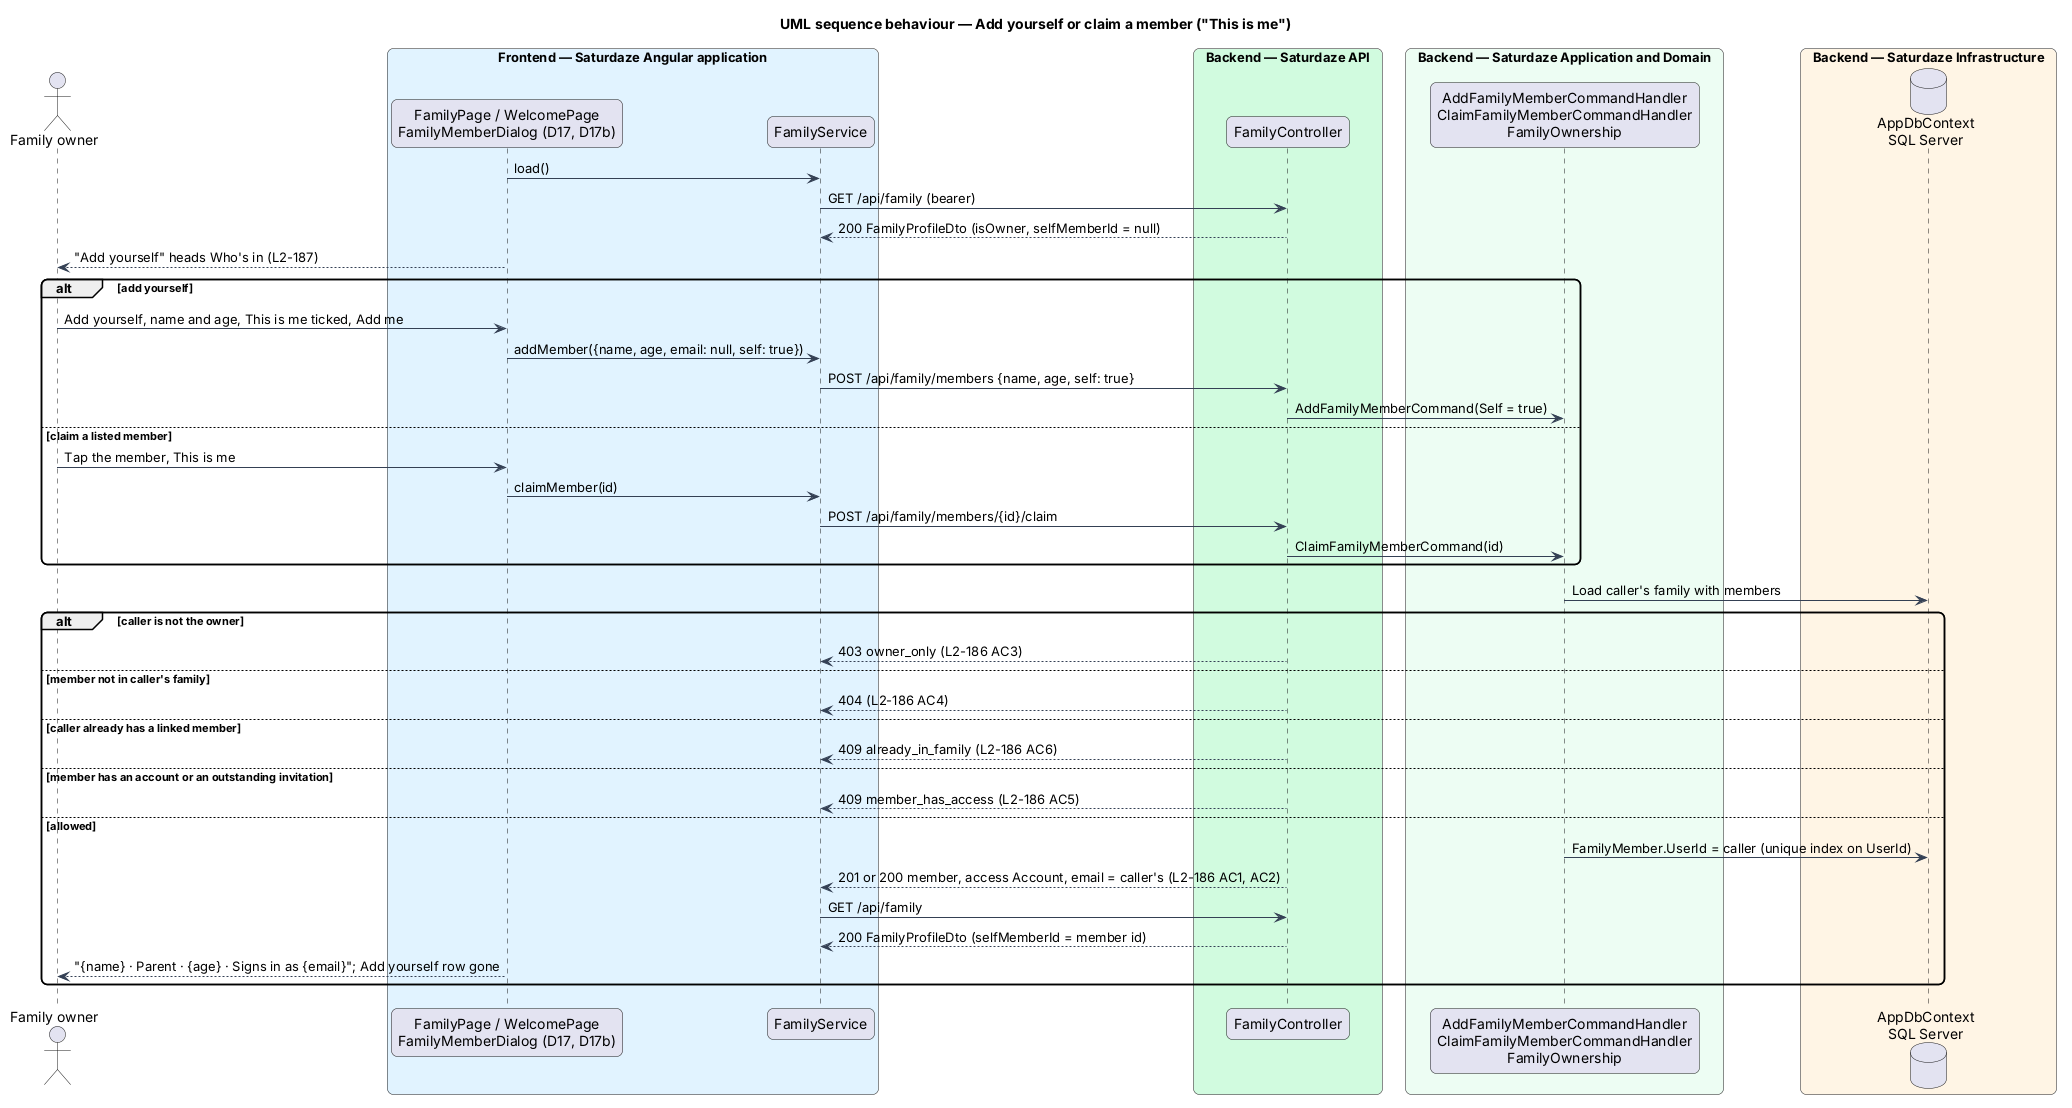

The diagram above was rendered by PlantUML. Its source (embedded in the PNG):
@startuml
title UML sequence behaviour — Add yourself or claim a member ("This is me")
skinparam backgroundColor #FFFFFF
skinparam shadowing false
skinparam roundcorner 12
skinparam defaultFontName Arial
skinparam ArrowColor #344054
actor "Family owner" as actor
box "Frontend — Saturdaze Angular application" #E0F2FE
 participant "FamilyPage / WelcomePage\nFamilyMemberDialog (D17, D17b)" as page
 participant "FamilyService" as client
end box
box "Backend — Saturdaze API" #D1FADF
 participant "FamilyController" as controller
end box
box "Backend — Saturdaze Application and Domain" #ECFDF3
 participant "AddFamilyMemberCommandHandler\nClaimFamilyMemberCommandHandler\nFamilyOwnership" as handler
end box
box "Backend — Saturdaze Infrastructure" #FFF4E5
 database "AppDbContext\nSQL Server" as db
end box
page -> client : load()
client -> controller : GET /api/family (bearer)
controller --> client : 200 FamilyProfileDto (isOwner, selfMemberId = null)
page --> actor : "Add yourself" heads Who's in (L2-187)
alt add yourself
  actor -> page : Add yourself, name and age, This is me ticked, Add me
  page -> client : addMember({name, age, email: null, self: true})
  client -> controller : POST /api/family/members {name, age, self: true}
  controller -> handler : AddFamilyMemberCommand(Self = true)
else claim a listed member
  actor -> page : Tap the member, This is me
  page -> client : claimMember(id)
  client -> controller : POST /api/family/members/{id}/claim
  controller -> handler : ClaimFamilyMemberCommand(id)
end
handler -> db : Load caller's family with members
alt caller is not the owner
  controller --> client : 403 owner_only (L2-186 AC3)
else member not in caller's family
  controller --> client : 404 (L2-186 AC4)
else caller already has a linked member
  controller --> client : 409 already_in_family (L2-186 AC6)
else member has an account or an outstanding invitation
  controller --> client : 409 member_has_access (L2-186 AC5)
else allowed
  handler -> db : FamilyMember.UserId = caller (unique index on UserId)
  controller --> client : 201 or 200 member, access Account, email = caller's (L2-186 AC1, AC2)
  client -> controller : GET /api/family
  controller --> client : 200 FamilyProfileDto (selfMemberId = member id)
  page --> actor : "{name} · Parent · {age} · Signs in as {email}"; Add yourself row gone
end
@enduml